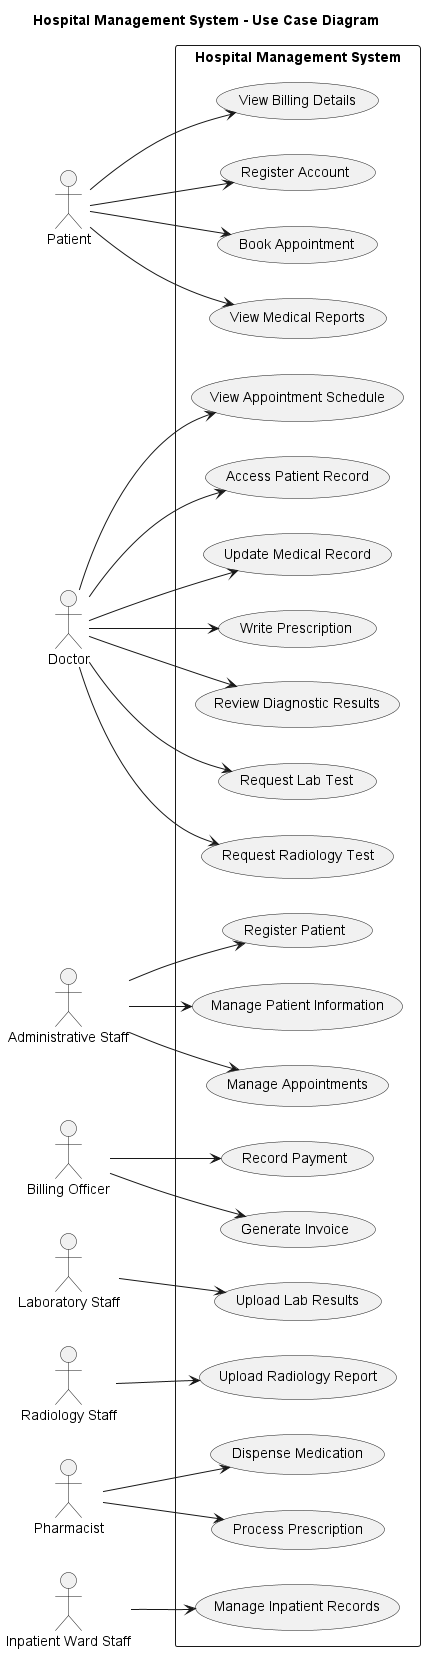

The diagram above was rendered by PlantUML. Its source (embedded in the PNG):
@startuml
left to right direction
title Hospital Management System - Use Case Diagram

skinparam backgroundColor white
skinparam shadowing false

actor Patient
actor Doctor
actor "Administrative Staff" as Admin
actor "Billing Officer" as Billing
actor "Laboratory Staff" as Lab
actor "Radiology Staff" as Radiology
actor Pharmacist
actor "Inpatient Ward Staff" as Ward

rectangle "Hospital Management System" {

  usecase "Register Account" as UC1
  usecase "Book Appointment" as UC2
  usecase "View Medical Reports" as UC3
  usecase "View Billing Details" as UC4

  usecase "View Appointment Schedule" as UC5
  usecase "Access Patient Record" as UC6
  usecase "Update Medical Record" as UC7
  usecase "Write Prescription" as UC8
  usecase "Review Diagnostic Results" as UC9
  usecase "Request Lab Test" as UC10
  usecase "Request Radiology Test" as UC11

  usecase "Register Patient" as UC12
  usecase "Manage Patient Information" as UC13
  usecase "Manage Appointments" as UC14

  usecase "Upload Lab Results" as UC15
  usecase "Upload Radiology Report" as UC16

  usecase "Process Prescription" as UC17
  usecase "Dispense Medication" as UC18

  usecase "Generate Invoice" as UC19
  usecase "Record Payment" as UC20

  usecase "Manage Inpatient Records" as UC21
}

Patient --> UC1
Patient --> UC2
Patient --> UC3
Patient --> UC4

Doctor --> UC5
Doctor --> UC6
Doctor --> UC7
Doctor --> UC8
Doctor --> UC9
Doctor --> UC10
Doctor --> UC11

Admin --> UC12
Admin --> UC13
Admin --> UC14

Lab --> UC15
Radiology --> UC16

Pharmacist --> UC17
Pharmacist --> UC18

Billing --> UC19
Billing --> UC20

Ward --> UC21

@enduml